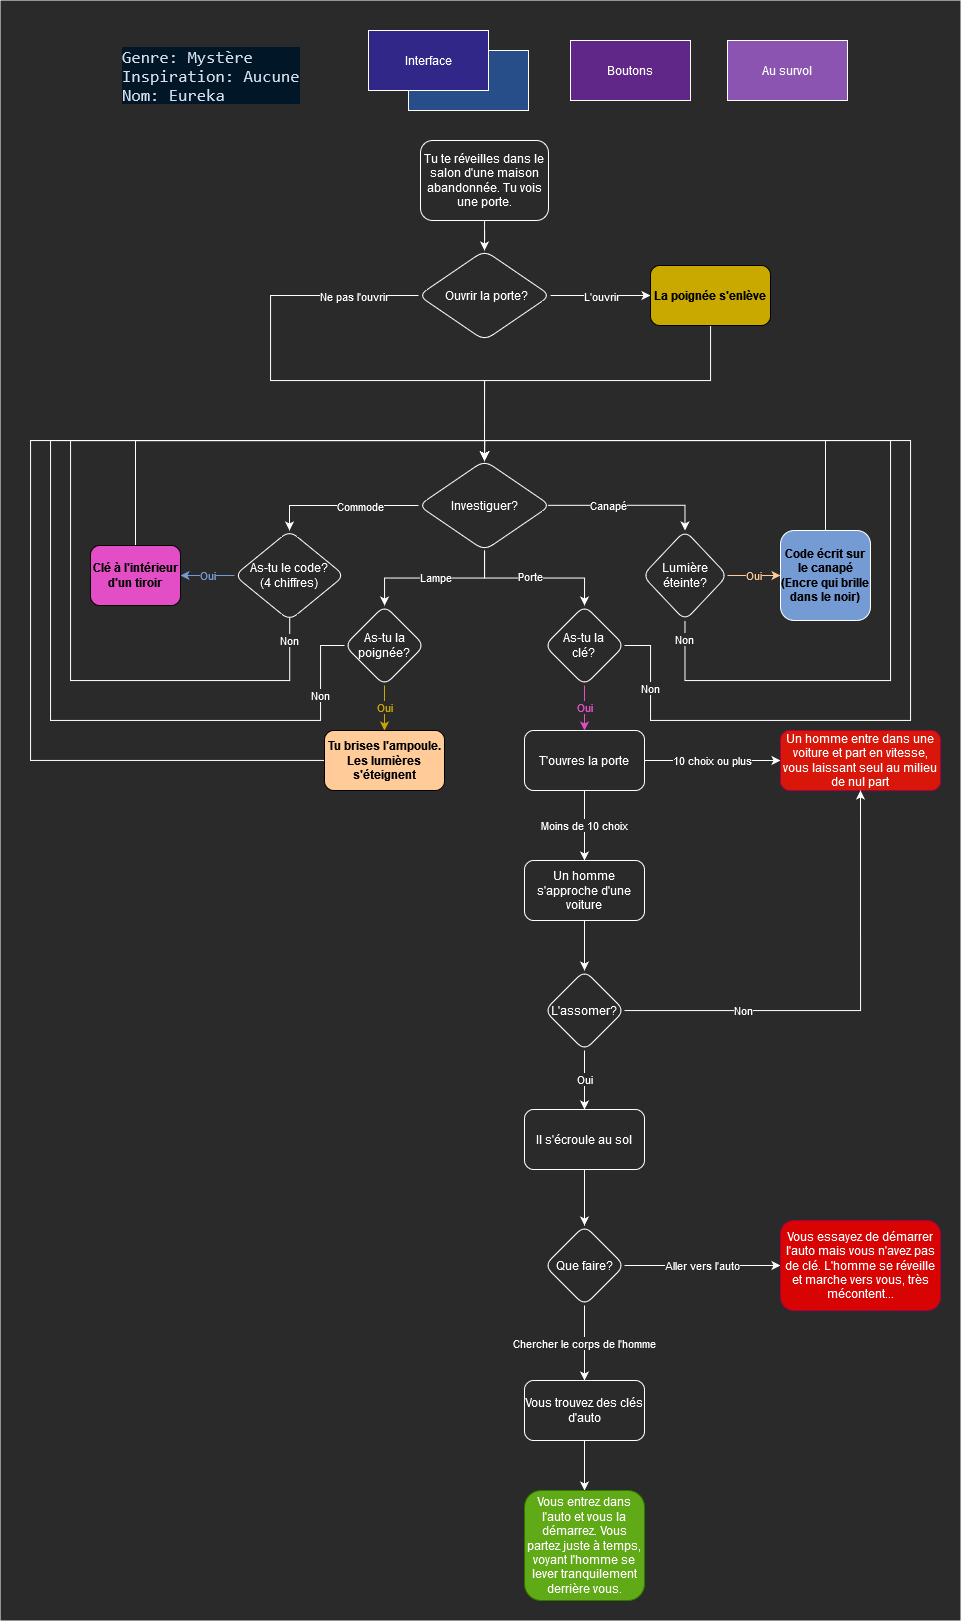

The diagram above was exported from draw.io. Its source (the exported page's mxGraphModel, read from the mxfile embedded in the PNG):
<mxGraphModel dx="1897" dy="821" grid="1" gridSize="10" guides="1" tooltips="1" connect="1" arrows="1" fold="1" page="0" pageScale="1" pageWidth="827" pageHeight="1169" background="none" math="0" shadow="0">
  <root>
    <mxCell id="0" />
    <mxCell id="1" parent="0" />
    <mxCell id="167" value="" style="rounded=0;whiteSpace=wrap;html=1;fontColor=none;fillColor=#2A2A2A;noLabel=1;strokeColor=none;fontStyle=0" parent="1" vertex="1">
      <mxGeometry x="-60" width="960" height="1620" as="geometry" />
    </mxCell>
    <mxCell id="bdEV8NLAupLVpYX8tFvG-167" style="edgeStyle=orthogonalEdgeStyle;rounded=0;orthogonalLoop=1;jettySize=auto;html=1;entryX=0.5;entryY=0;entryDx=0;entryDy=0;fontColor=#FFFFFF;strokeColor=#FFFFFF;" parent="1" source="20" target="25" edge="1">
      <mxGeometry relative="1" as="geometry" />
    </mxCell>
    <mxCell id="20" value="Tu te réveilles dans le salon d'une maison abandonnée. Tu vois une porte." style="rounded=1;whiteSpace=wrap;html=1;labelBackgroundColor=none;labelBorderColor=none;fillColor=#2A2A2A;fontColor=#FFFFFF;strokeColor=#FFFFFF;" parent="1" vertex="1">
      <mxGeometry x="360" y="140" width="128" height="80" as="geometry" />
    </mxCell>
    <mxCell id="bdEV8NLAupLVpYX8tFvG-168" style="edgeStyle=orthogonalEdgeStyle;rounded=0;orthogonalLoop=1;jettySize=auto;html=1;entryX=0;entryY=0.5;entryDx=0;entryDy=0;fontColor=#FFFFFF;strokeColor=#FFFFFF;" parent="1" source="25" target="38" edge="1">
      <mxGeometry relative="1" as="geometry" />
    </mxCell>
    <mxCell id="bdEV8NLAupLVpYX8tFvG-169" value="L'ouvrir" style="edgeLabel;html=1;align=center;verticalAlign=middle;resizable=0;points=[];fontColor=#FFFFFF;labelBackgroundColor=#2A2A2A;" parent="bdEV8NLAupLVpYX8tFvG-168" connectable="0" vertex="1">
      <mxGeometry x="-0.2008" y="-2" relative="1" as="geometry">
        <mxPoint x="10" y="-2" as="offset" />
      </mxGeometry>
    </mxCell>
    <mxCell id="bdEV8NLAupLVpYX8tFvG-179" style="edgeStyle=orthogonalEdgeStyle;rounded=0;orthogonalLoop=1;jettySize=auto;html=1;fontColor=#FFFFFF;entryX=0.5;entryY=0;entryDx=0;entryDy=0;strokeColor=#FFFFFF;" parent="1" source="25" target="97" edge="1">
      <mxGeometry relative="1" as="geometry">
        <mxPoint x="430" y="380" as="targetPoint" />
        <Array as="points">
          <mxPoint x="210" y="295" />
          <mxPoint x="210" y="380" />
          <mxPoint x="424" y="380" />
        </Array>
      </mxGeometry>
    </mxCell>
    <mxCell id="bdEV8NLAupLVpYX8tFvG-180" value="Ne pas l'ouvrir" style="edgeLabel;html=1;align=center;verticalAlign=middle;resizable=0;points=[];fontColor=#FFFFFF;labelBackgroundColor=#2A2A2A;" parent="bdEV8NLAupLVpYX8tFvG-179" connectable="0" vertex="1">
      <mxGeometry x="-0.649" y="2" relative="1" as="geometry">
        <mxPoint x="28" y="-2" as="offset" />
      </mxGeometry>
    </mxCell>
    <mxCell id="25" value="Ouvrir la porte?" style="rhombus;whiteSpace=wrap;html=1;rounded=1;spacingTop=1;spacingLeft=15;spacingRight=10;fillColor=#2A2A2A;fontColor=#FFFFFF;strokeColor=#FFFFFF;" parent="1" vertex="1">
      <mxGeometry x="358" y="250" width="132" height="90" as="geometry" />
    </mxCell>
    <mxCell id="bdEV8NLAupLVpYX8tFvG-171" style="edgeStyle=orthogonalEdgeStyle;rounded=0;orthogonalLoop=1;jettySize=auto;html=1;entryX=0.5;entryY=0;entryDx=0;entryDy=0;fontColor=#91910C;strokeColor=#FFFFFF;" parent="1" source="38" target="97" edge="1">
      <mxGeometry relative="1" as="geometry">
        <Array as="points">
          <mxPoint x="650" y="380" />
          <mxPoint x="424" y="380" />
        </Array>
      </mxGeometry>
    </mxCell>
    <mxCell id="38" value="&lt;font color=&quot;#000000&quot;&gt;&lt;b&gt;La poignée s'enlève&lt;/b&gt;&lt;/font&gt;" style="rounded=1;whiteSpace=wrap;html=1;fillColor=#C9A800;" parent="1" vertex="1">
      <mxGeometry x="590" y="265" width="120" height="60" as="geometry" />
    </mxCell>
    <mxCell id="bdEV8NLAupLVpYX8tFvG-189" value="Oui" style="edgeStyle=orthogonalEdgeStyle;rounded=0;orthogonalLoop=1;jettySize=auto;html=1;entryX=0.5;entryY=0;entryDx=0;entryDy=0;fontColor=#C9A800;strokeColor=#C9A800;labelBackgroundColor=#2A2A2A;" parent="1" source="55" target="102" edge="1">
      <mxGeometry relative="1" as="geometry" />
    </mxCell>
    <mxCell id="bdEV8NLAupLVpYX8tFvG-191" value="Non" style="edgeStyle=orthogonalEdgeStyle;rounded=0;orthogonalLoop=1;jettySize=auto;html=1;entryX=0.5;entryY=0;entryDx=0;entryDy=0;fontColor=#FFFFFF;labelBackgroundColor=#2A2A2A;strokeColor=#FFFFFF;" parent="1" source="55" target="97" edge="1">
      <mxGeometry x="-0.8667" relative="1" as="geometry">
        <Array as="points">
          <mxPoint x="260" y="645" />
          <mxPoint x="260" y="720" />
          <mxPoint x="-10" y="720" />
          <mxPoint x="-10" y="440" />
          <mxPoint x="424" y="440" />
        </Array>
        <mxPoint as="offset" />
      </mxGeometry>
    </mxCell>
    <mxCell id="55" value="As-tu la poignée?" style="rhombus;whiteSpace=wrap;html=1;rounded=1;fillColor=#2A2A2A;fontColor=#FFFFFF;strokeColor=#FFFFFF;" parent="1" vertex="1">
      <mxGeometry x="284" y="605" width="80" height="80" as="geometry" />
    </mxCell>
    <mxCell id="bdEV8NLAupLVpYX8tFvG-186" value="Oui" style="edgeStyle=orthogonalEdgeStyle;rounded=0;orthogonalLoop=1;jettySize=auto;html=1;entryX=0;entryY=0.5;entryDx=0;entryDy=0;fontColor=#FFCC99;strokeColor=#FFCC99;labelBackgroundColor=#2A2A2A;" parent="1" source="75" target="90" edge="1">
      <mxGeometry relative="1" as="geometry" />
    </mxCell>
    <mxCell id="bdEV8NLAupLVpYX8tFvG-187" value="Non" style="edgeStyle=orthogonalEdgeStyle;rounded=0;orthogonalLoop=1;jettySize=auto;html=1;entryX=0.5;entryY=0;entryDx=0;entryDy=0;fontColor=#FFFFFF;labelBackgroundColor=#2A2A2A;strokeColor=#FFFFFF;" parent="1" source="75" target="97" edge="1">
      <mxGeometry x="-0.9588" relative="1" as="geometry">
        <Array as="points">
          <mxPoint x="625" y="680" />
          <mxPoint x="830" y="680" />
          <mxPoint x="830" y="440" />
          <mxPoint x="424" y="440" />
        </Array>
        <mxPoint as="offset" />
      </mxGeometry>
    </mxCell>
    <mxCell id="75" value="Lumière éteinte?" style="rhombus;whiteSpace=wrap;html=1;rounded=1;fillColor=#2A2A2A;fontColor=#FFFFFF;strokeColor=#FFFFFF;" parent="1" vertex="1">
      <mxGeometry x="582" y="530" width="85" height="90" as="geometry" />
    </mxCell>
    <mxCell id="bdEV8NLAupLVpYX8tFvG-183" value="Oui" style="edgeStyle=orthogonalEdgeStyle;rounded=0;orthogonalLoop=1;jettySize=auto;html=1;entryX=1;entryY=0.5;entryDx=0;entryDy=0;fontColor=#749BD4;strokeColor=#749BD4;labelBackgroundColor=#2A2A2A;" parent="1" source="85" target="105" edge="1">
      <mxGeometry relative="1" as="geometry" />
    </mxCell>
    <mxCell id="bdEV8NLAupLVpYX8tFvG-185" value="Non" style="edgeStyle=orthogonalEdgeStyle;rounded=0;orthogonalLoop=1;jettySize=auto;html=1;entryX=0.5;entryY=0;entryDx=0;entryDy=0;fontColor=#FFFFFF;exitX=0.502;exitY=0.969;exitDx=0;exitDy=0;exitPerimeter=0;labelBackgroundColor=#2A2A2A;strokeColor=#FFFFFF;" parent="1" source="85" target="97" edge="1">
      <mxGeometry x="-0.9513" relative="1" as="geometry">
        <Array as="points">
          <mxPoint x="229" y="680" />
          <mxPoint x="10" y="680" />
          <mxPoint x="10" y="440" />
          <mxPoint x="424" y="440" />
        </Array>
        <mxPoint as="offset" />
      </mxGeometry>
    </mxCell>
    <mxCell id="85" value="As-tu le code?&lt;br&gt;(4 chiffres)" style="rhombus;whiteSpace=wrap;html=1;rounded=1;fillColor=#2A2A2A;fontColor=#FFFFFF;strokeColor=#FFFFFF;" parent="1" vertex="1">
      <mxGeometry x="174" y="530" width="110" height="90" as="geometry" />
    </mxCell>
    <mxCell id="bdEV8NLAupLVpYX8tFvG-188" style="edgeStyle=orthogonalEdgeStyle;rounded=0;orthogonalLoop=1;jettySize=auto;html=1;entryX=0.5;entryY=0;entryDx=0;entryDy=0;fontColor=#FFFFFF;strokeColor=#FFFFFF;" parent="1" source="90" target="97" edge="1">
      <mxGeometry relative="1" as="geometry">
        <Array as="points">
          <mxPoint x="765" y="440" />
          <mxPoint x="424" y="440" />
        </Array>
      </mxGeometry>
    </mxCell>
    <mxCell id="90" value="&lt;b&gt;Code écrit sur le canapé (Encre qui brille dans le noir)&lt;/b&gt;" style="whiteSpace=wrap;html=1;rounded=1;strokeColor=#FFFFFF;fillColor=#749BD4;fontColor=#000000;" parent="1" vertex="1">
      <mxGeometry x="720" y="530" width="90" height="90" as="geometry" />
    </mxCell>
    <mxCell id="bdEV8NLAupLVpYX8tFvG-172" style="edgeStyle=orthogonalEdgeStyle;rounded=0;orthogonalLoop=1;jettySize=auto;html=1;entryX=0.5;entryY=0;entryDx=0;entryDy=0;fontColor=#91910C;exitX=0.979;exitY=0.498;exitDx=0;exitDy=0;exitPerimeter=0;strokeColor=#FFFFFF;" parent="1" source="97" target="75" edge="1">
      <mxGeometry relative="1" as="geometry" />
    </mxCell>
    <mxCell id="bdEV8NLAupLVpYX8tFvG-173" value="&lt;font color=&quot;#FFFFFF&quot;&gt;Canapé&lt;/font&gt;" style="edgeLabel;html=1;align=center;verticalAlign=middle;resizable=0;points=[];fontColor=#91910C;labelBackgroundColor=#2A2A2A;" parent="bdEV8NLAupLVpYX8tFvG-172" connectable="0" vertex="1">
      <mxGeometry x="-0.1636" y="1" relative="1" as="geometry">
        <mxPoint x="-8" y="1" as="offset" />
      </mxGeometry>
    </mxCell>
    <mxCell id="bdEV8NLAupLVpYX8tFvG-174" style="edgeStyle=orthogonalEdgeStyle;rounded=0;orthogonalLoop=1;jettySize=auto;html=1;entryX=0.5;entryY=0;entryDx=0;entryDy=0;fontColor=#FFFFFF;strokeColor=#FFFFFF;" parent="1" source="97" target="85" edge="1">
      <mxGeometry relative="1" as="geometry" />
    </mxCell>
    <mxCell id="bdEV8NLAupLVpYX8tFvG-175" value="Commode" style="edgeLabel;html=1;align=center;verticalAlign=middle;resizable=0;points=[];fontColor=#FFFFFF;labelBackgroundColor=#2A2A2A;" parent="bdEV8NLAupLVpYX8tFvG-174" connectable="0" vertex="1">
      <mxGeometry x="0.089" y="-2" relative="1" as="geometry">
        <mxPoint x="26" y="2" as="offset" />
      </mxGeometry>
    </mxCell>
    <mxCell id="bdEV8NLAupLVpYX8tFvG-176" style="edgeStyle=orthogonalEdgeStyle;rounded=0;orthogonalLoop=1;jettySize=auto;html=1;fontColor=#FFFFFF;strokeColor=#FFFFFF;" parent="1" source="97" target="55" edge="1">
      <mxGeometry relative="1" as="geometry" />
    </mxCell>
    <mxCell id="bdEV8NLAupLVpYX8tFvG-181" value="Lampe" style="edgeLabel;html=1;align=center;verticalAlign=middle;resizable=0;points=[];fontColor=#FFFFFF;labelBackgroundColor=#2A2A2A;" parent="bdEV8NLAupLVpYX8tFvG-176" connectable="0" vertex="1">
      <mxGeometry x="0.409" y="-1" relative="1" as="geometry">
        <mxPoint x="32" as="offset" />
      </mxGeometry>
    </mxCell>
    <mxCell id="bdEV8NLAupLVpYX8tFvG-177" style="edgeStyle=orthogonalEdgeStyle;rounded=0;orthogonalLoop=1;jettySize=auto;html=1;entryX=0.5;entryY=0;entryDx=0;entryDy=0;fontColor=#FFFFFF;strokeColor=#FFFFFF;" parent="1" source="97" target="116" edge="1">
      <mxGeometry relative="1" as="geometry" />
    </mxCell>
    <mxCell id="bdEV8NLAupLVpYX8tFvG-182" value="Porte" style="edgeLabel;html=1;align=center;verticalAlign=middle;resizable=0;points=[];fontColor=#FFFFFF;labelBackgroundColor=#2A2A2A;" parent="bdEV8NLAupLVpYX8tFvG-177" connectable="0" vertex="1">
      <mxGeometry x="-0.1292" relative="1" as="geometry">
        <mxPoint x="6" y="-2" as="offset" />
      </mxGeometry>
    </mxCell>
    <mxCell id="97" value="Investiguer?" style="rhombus;whiteSpace=wrap;html=1;rounded=1;fillColor=#2A2A2A;fontColor=#FFFFFF;strokeColor=#FFFFFF;" parent="1" vertex="1">
      <mxGeometry x="358" y="460" width="132" height="90" as="geometry" />
    </mxCell>
    <mxCell id="bdEV8NLAupLVpYX8tFvG-190" style="edgeStyle=orthogonalEdgeStyle;rounded=0;orthogonalLoop=1;jettySize=auto;html=1;entryX=0.5;entryY=0;entryDx=0;entryDy=0;fontColor=#FFFFFF;strokeColor=#FFFFFF;" parent="1" source="102" target="97" edge="1">
      <mxGeometry relative="1" as="geometry">
        <Array as="points">
          <mxPoint x="-30" y="760" />
          <mxPoint x="-30" y="440" />
          <mxPoint x="424" y="440" />
        </Array>
      </mxGeometry>
    </mxCell>
    <mxCell id="102" value="&lt;font color=&quot;#000000&quot;&gt;&lt;b&gt;Tu brises l'ampoule. Les lumières s'éteignent&lt;/b&gt;&lt;/font&gt;" style="whiteSpace=wrap;html=1;rounded=1;fillColor=#FFCC99;" parent="1" vertex="1">
      <mxGeometry x="264" y="730" width="120" height="60" as="geometry" />
    </mxCell>
    <mxCell id="bdEV8NLAupLVpYX8tFvG-184" style="edgeStyle=orthogonalEdgeStyle;rounded=0;orthogonalLoop=1;jettySize=auto;html=1;fontColor=#FFFFFF;entryX=0.5;entryY=0;entryDx=0;entryDy=0;exitX=0.5;exitY=0;exitDx=0;exitDy=0;strokeColor=#FFFFFF;" parent="1" source="105" target="97" edge="1">
      <mxGeometry relative="1" as="geometry">
        <mxPoint x="55" y="440" as="targetPoint" />
        <mxPoint x="75" y="520" as="sourcePoint" />
        <Array as="points">
          <mxPoint x="75" y="440" />
          <mxPoint x="424" y="440" />
        </Array>
      </mxGeometry>
    </mxCell>
    <mxCell id="105" value="&lt;b&gt;Clé à l'intérieur d'un tiroir&lt;/b&gt;" style="whiteSpace=wrap;html=1;rounded=1;fillColor=#E34DC5;fontColor=#000000;" parent="1" vertex="1">
      <mxGeometry x="30" y="545" width="90" height="60" as="geometry" />
    </mxCell>
    <mxCell id="bdEV8NLAupLVpYX8tFvG-193" value="Oui" style="edgeStyle=orthogonalEdgeStyle;rounded=0;orthogonalLoop=1;jettySize=auto;html=1;entryX=0.5;entryY=0;entryDx=0;entryDy=0;fontColor=#E34DC5;strokeColor=#E34DC5;labelBackgroundColor=#2A2A2A;" parent="1" source="116" target="120" edge="1">
      <mxGeometry relative="1" as="geometry" />
    </mxCell>
    <mxCell id="bdEV8NLAupLVpYX8tFvG-194" value="Non" style="edgeStyle=orthogonalEdgeStyle;rounded=0;orthogonalLoop=1;jettySize=auto;html=1;entryX=0.5;entryY=0;entryDx=0;entryDy=0;fontColor=#FFFFFF;labelBackgroundColor=#2A2A2A;strokeColor=#FFFFFF;" parent="1" source="116" target="97" edge="1">
      <mxGeometry x="-0.8717" relative="1" as="geometry">
        <Array as="points">
          <mxPoint x="590" y="645" />
          <mxPoint x="590" y="720" />
          <mxPoint x="850" y="720" />
          <mxPoint x="850" y="440" />
          <mxPoint x="424" y="440" />
        </Array>
        <mxPoint as="offset" />
      </mxGeometry>
    </mxCell>
    <mxCell id="116" value="As-tu la&lt;br&gt;clé?" style="rhombus;whiteSpace=wrap;html=1;rounded=1;fillColor=#2A2A2A;fontColor=#FFFFFF;strokeColor=#FFFFFF;" parent="1" vertex="1">
      <mxGeometry x="484" y="605" width="80" height="80" as="geometry" />
    </mxCell>
    <mxCell id="bdEV8NLAupLVpYX8tFvG-195" value="10 choix ou plus" style="edgeStyle=orthogonalEdgeStyle;rounded=0;orthogonalLoop=1;jettySize=auto;html=1;entryX=0;entryY=0.5;entryDx=0;entryDy=0;strokeColor=#FFFFFF;fontColor=#FFFFFF;labelBackgroundColor=#2A2A2A;" parent="1" source="120" target="139" edge="1">
      <mxGeometry relative="1" as="geometry" />
    </mxCell>
    <mxCell id="bdEV8NLAupLVpYX8tFvG-196" value="Moins de 10 choix" style="edgeStyle=orthogonalEdgeStyle;rounded=0;orthogonalLoop=1;jettySize=auto;html=1;entryX=0.5;entryY=0;entryDx=0;entryDy=0;strokeColor=#FFFFFF;fontColor=#FFFFFF;labelBackgroundColor=#2A2A2A;" parent="1" source="120" target="142" edge="1">
      <mxGeometry relative="1" as="geometry" />
    </mxCell>
    <mxCell id="120" value="T'ouvres la porte" style="whiteSpace=wrap;html=1;rounded=1;fillColor=#2A2A2A;fontColor=#FFFFFF;strokeColor=#FFFFFF;" parent="1" vertex="1">
      <mxGeometry x="464" y="730" width="120" height="60" as="geometry" />
    </mxCell>
    <mxCell id="129" value="" style="rounded=0;whiteSpace=wrap;html=1;fillColor=#274E88;strokeColor=#FFFFFF;" parent="1" vertex="1">
      <mxGeometry x="348" y="50" width="120" height="60" as="geometry" />
    </mxCell>
    <mxCell id="128" value="Interface" style="rounded=0;whiteSpace=wrap;html=1;fillColor=#302788;fontColor=#FFFFFF;strokeColor=#FFFFFF;" parent="1" vertex="1">
      <mxGeometry x="308" y="30" width="120" height="60" as="geometry" />
    </mxCell>
    <mxCell id="130" value="Boutons" style="rounded=0;whiteSpace=wrap;html=1;fillColor=#612788;gradientColor=none;fontColor=#FFFFFF;strokeColor=#FFFFFF;" parent="1" vertex="1">
      <mxGeometry x="510" y="40" width="120" height="60" as="geometry" />
    </mxCell>
    <mxCell id="131" value="Au survol" style="rounded=0;whiteSpace=wrap;html=1;fillColor=#8B54B0;gradientColor=none;fontColor=#FFFFFF;strokeColor=#FFFFFF;" parent="1" vertex="1">
      <mxGeometry x="667" y="40" width="120" height="60" as="geometry" />
    </mxCell>
    <mxCell id="138" value="&lt;div style=&quot;color: rgb(214 , 222 , 235) ; background-color: rgb(1 , 22 , 39) ; font-family: &amp;#34;consolas&amp;#34; , &amp;#34;courier new&amp;#34; , monospace ; font-weight: normal ; font-size: 17px ; line-height: 19px&quot;&gt;&lt;div&gt;&lt;span style=&quot;color: #d6deeb&quot;&gt;Genre: Mystère&lt;/span&gt;&lt;/div&gt;&lt;div&gt;&lt;span style=&quot;color: #d6deeb&quot;&gt;Inspiration: Aucune&lt;/span&gt;&lt;/div&gt;&lt;div&gt;&lt;span style=&quot;color: #d6deeb&quot;&gt;Nom: Eureka&lt;/span&gt;&lt;/div&gt;&lt;/div&gt;" style="text;whiteSpace=wrap;html=1;fontColor=#363636;" parent="1" vertex="1">
      <mxGeometry x="60" y="40" width="210" height="110" as="geometry" />
    </mxCell>
    <mxCell id="139" value="Un homme entre dans une voiture et part en vitesse, vous laissant seul au milieu de nul part" style="whiteSpace=wrap;html=1;rounded=1;fillColor=#D81609;fontColor=#ffffff;strokeColor=#A50040;" parent="1" vertex="1">
      <mxGeometry x="720" y="730" width="160" height="60" as="geometry" />
    </mxCell>
    <mxCell id="bdEV8NLAupLVpYX8tFvG-197" style="edgeStyle=orthogonalEdgeStyle;rounded=0;orthogonalLoop=1;jettySize=auto;html=1;entryX=0.5;entryY=0;entryDx=0;entryDy=0;strokeColor=#FFFFFF;fontColor=#FFFFFF;" parent="1" source="142" target="150" edge="1">
      <mxGeometry relative="1" as="geometry" />
    </mxCell>
    <mxCell id="142" value="Un homme s'approche d'une voiture" style="whiteSpace=wrap;html=1;rounded=1;fillColor=#2A2A2A;fontColor=#FFFFFF;strokeColor=#FFFFFF;" parent="1" vertex="1">
      <mxGeometry x="464" y="860" width="120" height="60" as="geometry" />
    </mxCell>
    <mxCell id="bdEV8NLAupLVpYX8tFvG-198" value="Non" style="edgeStyle=orthogonalEdgeStyle;rounded=0;orthogonalLoop=1;jettySize=auto;html=1;entryX=0.5;entryY=1;entryDx=0;entryDy=0;strokeColor=#FFFFFF;fontColor=#FFFFFF;labelBackgroundColor=#2A2A2A;" parent="1" source="150" target="139" edge="1">
      <mxGeometry x="-0.4798" relative="1" as="geometry">
        <mxPoint as="offset" />
      </mxGeometry>
    </mxCell>
    <mxCell id="bdEV8NLAupLVpYX8tFvG-199" value="Oui" style="edgeStyle=orthogonalEdgeStyle;rounded=0;orthogonalLoop=1;jettySize=auto;html=1;entryX=0.5;entryY=0;entryDx=0;entryDy=0;strokeColor=#FFFFFF;fontColor=#FFFFFF;labelBackgroundColor=#2A2A2A;" parent="1" source="150" target="154" edge="1">
      <mxGeometry relative="1" as="geometry" />
    </mxCell>
    <mxCell id="150" value="L'assomer?" style="rhombus;whiteSpace=wrap;html=1;rounded=1;fillColor=#2A2A2A;fontColor=#FFFFFF;strokeColor=#FFFFFF;" parent="1" vertex="1">
      <mxGeometry x="484" y="970" width="80" height="80" as="geometry" />
    </mxCell>
    <mxCell id="bdEV8NLAupLVpYX8tFvG-200" style="edgeStyle=orthogonalEdgeStyle;rounded=0;orthogonalLoop=1;jettySize=auto;html=1;entryX=0.5;entryY=0;entryDx=0;entryDy=0;strokeColor=#FFFFFF;fontColor=#FFFFFF;" parent="1" source="154" target="160" edge="1">
      <mxGeometry relative="1" as="geometry" />
    </mxCell>
    <mxCell id="154" value="Il s'écroule au sol" style="whiteSpace=wrap;html=1;rounded=1;fillColor=#2A2A2A;fontColor=#FFFFFF;strokeColor=#FFFFFF;" parent="1" vertex="1">
      <mxGeometry x="464" y="1109" width="120" height="60" as="geometry" />
    </mxCell>
    <mxCell id="bdEV8NLAupLVpYX8tFvG-201" value="Aller vers l'auto" style="edgeStyle=orthogonalEdgeStyle;rounded=0;orthogonalLoop=1;jettySize=auto;html=1;entryX=0;entryY=0.5;entryDx=0;entryDy=0;strokeColor=#FFFFFF;fontColor=#FFFFFF;labelBackgroundColor=#2A2A2A;" parent="1" source="160" target="162" edge="1">
      <mxGeometry relative="1" as="geometry" />
    </mxCell>
    <mxCell id="bdEV8NLAupLVpYX8tFvG-202" value="Chercher le corps de l'homme" style="edgeStyle=orthogonalEdgeStyle;rounded=0;orthogonalLoop=1;jettySize=auto;html=1;strokeColor=#FFFFFF;fontColor=#FFFFFF;labelBackgroundColor=#2A2A2A;" parent="1" source="160" target="164" edge="1">
      <mxGeometry relative="1" as="geometry" />
    </mxCell>
    <mxCell id="160" value="Que faire?" style="rhombus;whiteSpace=wrap;html=1;rounded=1;fillColor=#2A2A2A;fontColor=#FFFFFF;strokeColor=#FFFFFF;" parent="1" vertex="1">
      <mxGeometry x="484" y="1225" width="80" height="80" as="geometry" />
    </mxCell>
    <mxCell id="162" value="Vous essayez de démarrer l'auto mais vous n'avez pas de clé. L'homme se réveille et marche vers vous, très mécontent..." style="whiteSpace=wrap;html=1;rounded=1;fillColor=#D80404;fontColor=#ffffff;strokeColor=#A50040;" parent="1" vertex="1">
      <mxGeometry x="720" y="1220" width="160" height="90" as="geometry" />
    </mxCell>
    <mxCell id="bdEV8NLAupLVpYX8tFvG-203" style="edgeStyle=orthogonalEdgeStyle;rounded=0;orthogonalLoop=1;jettySize=auto;html=1;entryX=0.5;entryY=0;entryDx=0;entryDy=0;strokeColor=#FFFFFF;fontColor=#FFFFFF;" parent="1" source="164" target="166" edge="1">
      <mxGeometry relative="1" as="geometry" />
    </mxCell>
    <mxCell id="164" value="Vous trouvez des clés d'auto" style="whiteSpace=wrap;html=1;rounded=1;fillColor=#2A2A2A;fontColor=#FFFFFF;strokeColor=#FFFFFF;" parent="1" vertex="1">
      <mxGeometry x="464" y="1380" width="120" height="60" as="geometry" />
    </mxCell>
    <mxCell id="166" value="Vous entrez dans l'auto et vous la démarrez. Vous partez juste à temps, voyant l'homme se lever tranquilement derrière vous." style="whiteSpace=wrap;html=1;rounded=1;fillColor=#60a917;fontColor=#ffffff;strokeColor=#2D7600;" parent="1" vertex="1">
      <mxGeometry x="464" y="1490" width="120" height="110" as="geometry" />
    </mxCell>
  </root>
</mxGraphModel>